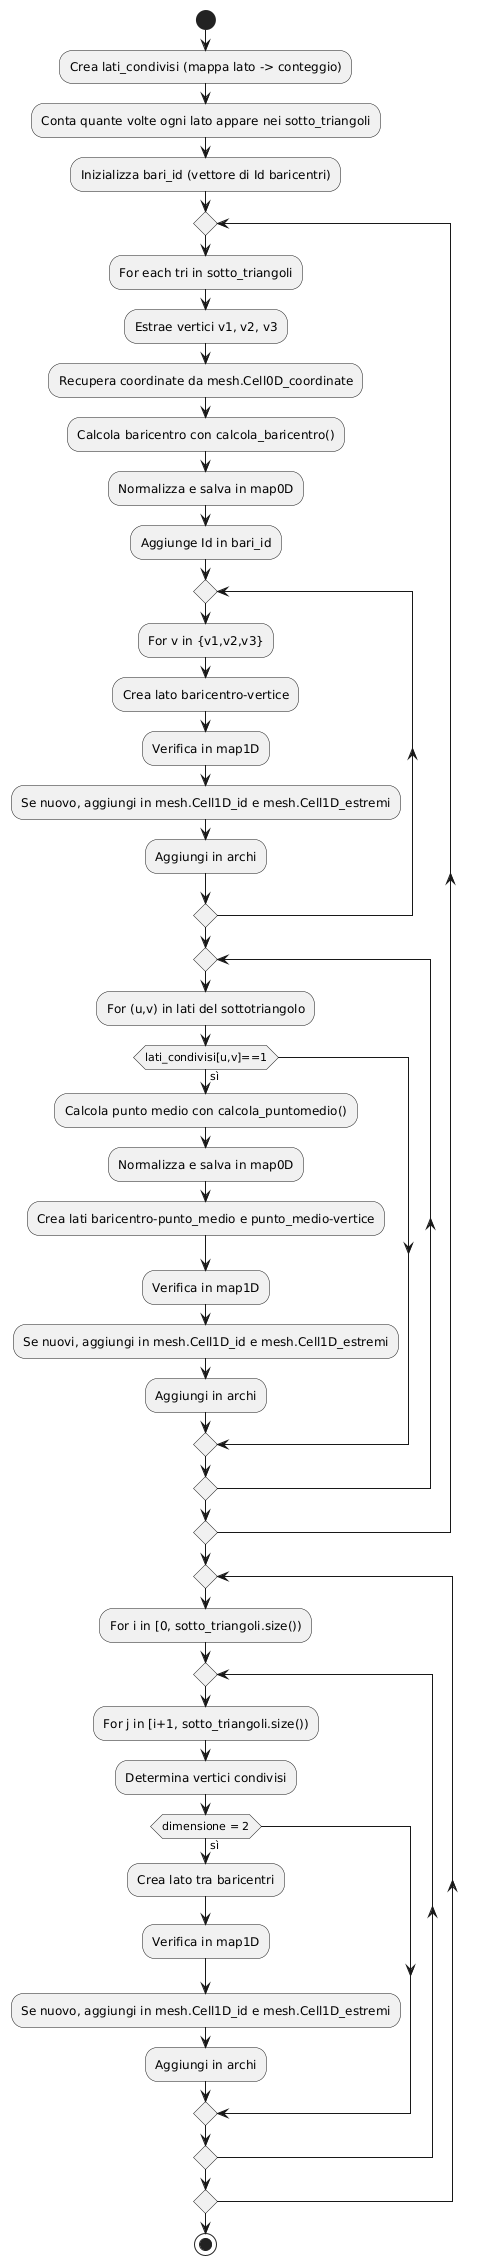

The diagram above was rendered by PlantUML. Its source (embedded in the PNG):
@startuml
start

:Crea lati_condivisi (mappa lato -> conteggio);
:Conta quante volte ogni lato appare nei sotto_triangoli;

:Inizializza bari_id (vettore di Id baricentri);

repeat
  :For each tri in sotto_triangoli;
  :Estrae vertici v1, v2, v3;
  :Recupera coordinate da mesh.Cell0D_coordinate;
  :Calcola baricentro con calcola_baricentro();
  :Normalizza e salva in map0D;
  :Aggiunge Id in bari_id;
  
  repeat
     :For v in {v1,v2,v3};
     :Crea lato baricentro-vertice;
     :Verifica in map1D;
     :Se nuovo, aggiungi in mesh.Cell1D_id e mesh.Cell1D_estremi;
     :Aggiungi in archi;
  repeat while ()
  
  repeat
     :For (u,v) in lati del sottotriangolo;
     if (lati_condivisi[u,v]==1) then (sì)
       :Calcola punto medio con calcola_puntomedio();
       :Normalizza e salva in map0D;
       :Crea lati baricentro-punto_medio e punto_medio-vertice;
       :Verifica in map1D;
       :Se nuovi, aggiungi in mesh.Cell1D_id e mesh.Cell1D_estremi;
       :Aggiungi in archi;
     endif
  repeat while ()
repeat while ()

repeat
  :For i in [0, sotto_triangoli.size());
  repeat
    :For j in [i+1, sotto_triangoli.size());
    :Determina vertici condivisi;
    if (dimensione = 2) then (sì)
      :Crea lato tra baricentri;
      :Verifica in map1D;
      :Se nuovo, aggiungi in mesh.Cell1D_id e mesh.Cell1D_estremi;
      :Aggiungi in archi;
    endif
  repeat while ()
repeat while ()

stop
@enduml